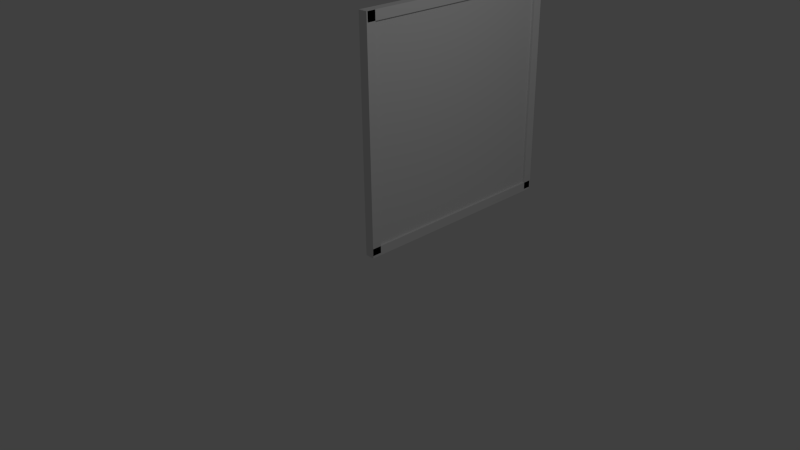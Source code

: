# Source: cuadre2.blend  (saved by Blender 2.68.0; exported with 4.5.12 LTS)
import bpy
from mathutils import Matrix  # noqa: F401  (used for matrix-valued properties, if any)

bpy.ops.wm.read_factory_settings(use_empty=True)
scene = bpy.context.scene
scene.name = 'Scene'

# ---- collections
col_collection_1 = bpy.data.collections.new('Collection 1'); scene.collection.children.link(col_collection_1)

# ---- materials (node trees are filled in below, after node groups)
mat_dibujo = bpy.data.materials.new('dibujo')
mat_dibujo.alpha_threshold = 0.0
mat_dibujo.use_transparent_shadow = False
mat_dibujo.roughness = 0.5
mat_dibujo.line_color = (0.0, 0.0, 0.0, 1.0)
mat_plata = bpy.data.materials.new('Plata')
mat_plata.alpha_threshold = 0.0
mat_plata.use_transparent_shadow = False
mat_plata.roughness = 0.5
mat_plata.line_color = (0.0, 0.0, 0.0, 1.0)
mat_material = bpy.data.materials.new('Material')
mat_material.alpha_threshold = 0.0
mat_material.use_transparent_shadow = False
mat_material.roughness = 0.5
mat_material.line_color = (0.0, 0.0, 0.0, 1.0)
mat_material_001 = bpy.data.materials.new('Material.001')
mat_material_001.alpha_threshold = 0.0
mat_material_001.use_transparent_shadow = False
mat_material_001.roughness = 0.5
mat_material_001.line_color = (0.0, 0.0, 0.0, 1.0)
mat_material_003 = bpy.data.materials.new('Material.003')
mat_material_003.alpha_threshold = 0.0
mat_material_003.use_transparent_shadow = False
mat_material_003.roughness = 0.5
mat_material_003.line_color = (0.0, 0.0, 0.0, 1.0)

# ---- material node trees

# ---- world
world_world = bpy.data.worlds.new('World'); scene.world = world_world
world_world.color = (0.05088, 0.05088, 0.05088)
world_world.use_sun_shadow = False
world_world.sun_shadow_jitter_overblur = 0.0
world_world.cycles.sampling_method = 'MANUAL'
world_world.cycles.sample_map_resolution = 256

# ---- cameras
cam_camera = bpy.data.cameras.new('Camera')
cam_camera.clip_end = 100.0
cam_camera.lens = 35.0
cam_camera.sensor_width = 32.0
cam_camera.sensor_height = 18.0
cam_camera.ortho_scale = 7.314
cam_camera.dof.focus_distance = 0.0
cam_camera.dof.aperture_fstop = 128.0

# ---- lights
light_lamp = bpy.data.lights.new('Lamp', 'POINT')
light_lamp.transmission_factor = 0.0
light_lamp.cutoff_distance = 30.0
light_lamp.energy = 100.0
light_lamp.shadow_buffer_clip_start = 1.001
light_lamp.shadow_soft_size = 0.1
light_lamp.shadow_maximum_resolution = 0.006
light_lamp.use_absolute_resolution = True
light_lamp.cycles.use_multiple_importance_sampling = False

# ---- meshes
me_cube_004 = bpy.data.meshes.new('Cube.004')
me_cube_004.from_pydata([(-1.0, -1.0, -1.0), (-1.0, 1.0, -1.0), (1.0, 1.0, -1.0), (1.0, -1.0, -1.0), (-1.0, -1.0, 1.0), (-1.0, 1.0, 1.0), (1.0, 1.0, 1.0), (1.0, -1.0, 1.0)], [], [(4, 5, 1, 0), (5, 6, 2, 1), (6, 7, 3, 2), (7, 4, 0, 3), (0, 1, 2, 3), (7, 6, 5, 4)])
_uv = me_cube_004.uv_layers.new(name='UVMap')
_uv.uv.foreach_set('vector', [0.9599, 0.0, 0.05749, 0.1174, 0.0, 0.9668, 0.9953, 1.0, 0.05749, 0.1174, 0.0682, 0.1232, 0.01222, 0.9661, 0.0, 0.9668, 0.0682, 0.1232, 0.9645, 0.007752, 1.0, 0.9988, 0.01222, 0.9661, 0.9645, 0.007752, 0.9599, 0.0, 0.9953, 1.0, 1.0, 0.9988, 0.9953, 1.0, 0.0, 0.9668, 0.01222, 0.9661, 1.0, 0.9988, 0.9645, 0.007752, 0.0682, 0.1232, 0.05749, 0.1174, 0.9599, 0.0])
me_cube_004.materials.append(mat_dibujo)
me_cube_004.use_remesh_preserve_volume = False
me_cube_004.use_remesh_preserve_attributes = False
me_cube_004.use_mirror_vertex_groups = False
me_cube_004.update()
me_cube_002 = bpy.data.meshes.new('Cube.002')
me_cube_002.from_pydata([(1.0, 44.4, 0.997), (1.0, 46.4, 0.997), (-1.0, 46.4, 0.997), (-1.0, 44.4, 0.997), (1.0, 44.41, -1.003), (1.0, 46.41, -1.003), (-1.0, 46.41, -1.003), (-1.0, 44.41, -1.003), (-1.0, 46.39, 0.9345), (-1.0, 46.39, 1.019), (1.0, 46.39, 1.019), (1.0, 46.39, 0.9345), (-1.0, -0.7811, 0.9343), (-1.0, -0.7813, 1.019), (1.0, -0.7813, 1.019), (1.0, -0.7811, 0.9343), (1.0, 1.0, -1.0), (1.0, -1.0, -1.0), (-1.0, -1.0, -1.0), (-1.0, 1.0, -1.0), (1.0, 1.0, 1.0), (1.0, -1.0, 1.0), (-1.0, -1.0, 1.0), (-1.0, 1.0, 1.0), (-1.0, -0.9888, -0.9196), (-1.0, -0.9888, -1.004), (1.0, -0.9888, -1.004), (1.0, -0.9888, -0.9196), (-1.0, 46.18, -0.9196), (-1.0, 46.18, -1.004), (1.0, 46.18, -1.004), (1.0, 46.18, -0.9196)], [], [(0, 1, 2, 3), (4, 7, 6, 5), (0, 4, 5, 1), (1, 5, 6, 2), (2, 6, 7, 3), (4, 0, 3, 7), (8, 9, 10, 11), (12, 15, 14, 13), (8, 12, 13, 9), (9, 13, 14, 10), (10, 14, 15, 11), (12, 8, 11, 15), (16, 17, 18, 19), (20, 23, 22, 21), (16, 20, 21, 17), (17, 21, 22, 18), (18, 22, 23, 19), (20, 16, 19, 23), (24, 25, 26, 27), (28, 31, 30, 29), (24, 28, 29, 25), (25, 29, 30, 26), (26, 30, 31, 27), (28, 24, 27, 31)])
me_cube_002.polygons.foreach_set('material_index', [1, 1, 1, 1, 1, 1, 2, 2, 2, 2, 2, 2, 0, 0, 0, 0, 0, 0, 3, 3, 3, 3, 3, 3])
_uv = me_cube_002.uv_layers.new(name='UV coord')
_uv.uv.foreach_set('vector', [0.07183, 0.1061, 0.04019, 0.1095, 0.06435, 0.118, 0.0956, 0.1147, 0.03316, 0.8963, 0.0591, 0.8895, 0.02637, 0.8861, 0.0, 0.8928, 0.07183, 0.1061, 0.03316, 0.8963, 0.0, 0.8928, 0.04019, 0.1095, 0.04019, 0.1095, 0.0, 0.8928, 0.02637, 0.8861, 0.06435, 0.118, 0.06435, 0.118, 0.02637, 0.8861, 0.0591, 0.8895, 0.0956, 0.1147, 0.03316, 0.8963, 0.07183, 0.1061, 0.0956, 0.1147, 0.0591, 0.8895, 0.0634, 0.1407, 0.06493, 0.1099, 0.04079, 0.1013, 0.03918, 0.1327, 0.976, 0.05124, 0.9677, 0.03903, 0.9669, 0.0, 0.9752, 0.01309, 0.0634, 0.1407, 0.976, 0.05124, 0.9752, 0.01309, 0.06493, 0.1099, 0.06493, 0.1099, 0.9752, 0.01309, 0.9669, 0.0, 0.04079, 0.1013, 0.04079, 0.1013, 0.9669, 0.0, 0.9677, 0.03903, 0.03918, 0.1327, 0.976, 0.05124, 0.0634, 0.1407, 0.03918, 0.1327, 0.9677, 0.03903, 0.939, 0.992, 0.9917, 0.9977, 1.0, 0.9865, 0.9486, 0.9811, 0.9237, 0.01345, 0.9329, 0.02612, 0.9807, 0.02113, 0.9725, 0.008205, 0.939, 0.992, 0.9237, 0.01345, 0.9725, 0.008205, 0.9917, 0.9977, 0.9917, 0.9977, 0.9725, 0.008205, 0.9807, 0.02113, 1.0, 0.9865, 1.0, 0.9865, 0.9807, 0.02113, 0.9329, 0.02612, 0.9486, 0.9811, 0.9237, 0.01345, 0.939, 0.992, 0.9486, 0.9811, 0.9329, 0.02612, 0.9989, 0.945, 0.9998, 0.9888, 0.9914, 1.0, 0.9906, 0.955, 0.03165, 0.8526, 0.005427, 0.8586, 0.003636, 0.8938, 0.02996, 0.887, 0.9989, 0.945, 0.03165, 0.8526, 0.02996, 0.887, 0.9998, 0.9888, 0.9998, 0.9888, 0.02996, 0.887, 0.003636, 0.8938, 0.9914, 1.0, 0.9914, 1.0, 0.003636, 0.8938, 0.005427, 0.8586, 0.9906, 0.955, 0.03165, 0.8526, 0.9989, 0.945, 0.9906, 0.955, 0.005427, 0.8586])
me_cube_002.materials.append(mat_plata)
me_cube_002.materials.append(mat_material)
me_cube_002.materials.append(mat_material_001)
me_cube_002.materials.append(mat_material_003)
me_cube_002.use_remesh_preserve_volume = False
me_cube_002.use_remesh_preserve_attributes = False
me_cube_002.use_mirror_vertex_groups = False
me_cube_002.update()

# ---- objects
ob_cube = bpy.data.objects.new('Cube', me_cube_004)
ob_lamp = bpy.data.objects.new('Lamp', light_lamp)
ob_camera = bpy.data.objects.new('Camera', cam_camera)
ob_cube_002 = bpy.data.objects.new('Cube.002', me_cube_002)

# ---- transforms, parenting, visibility, modifiers, constraints
ob_cube.location = (0.0, 1.48, 1.585)
ob_cube.scale = (-0.03172, -1.494, -1.486)
ob_cube.lineart.crease_threshold = 0.0
ob_lamp.location = (4.076, 1.005, 5.904)
ob_lamp.rotation_euler = (0.6503, 0.05522, 1.866)
ob_lamp.lock_rotations_4d = False
ob_lamp.empty_display_type = 'ARROWS'
ob_lamp.color = (0.0, 0.0, 0.0, 0.0)
ob_lamp.lineart.crease_threshold = 0.0
ob_camera.location = (7.481, -6.508, 5.344)
ob_camera.rotation_euler = (1.109, 0.01082, 0.8149)
ob_camera.lock_rotations_4d = False
ob_camera.empty_display_type = 'ARROWS'
ob_camera.color = (0.0, 0.0, 0.0, 0.0)
ob_camera.display_type = 'WIRE'
ob_camera.lineart.crease_threshold = 0.0
ob_cube_002.location = (0.0, 2.996, 1.571)
ob_cube_002.rotation_euler = (3.142, -0.0, 0.0)
ob_cube_002.scale = (0.06598, 0.06598, 1.556)
ob_cube_002.lock_rotations_4d = False
ob_cube_002.empty_display_type = 'ARROWS'
ob_cube_002.lineart.crease_threshold = 0.0

# ---- collection membership
col_collection_1.objects.link(ob_cube)
col_collection_1.objects.link(ob_lamp)
col_collection_1.objects.link(ob_camera)
col_collection_1.objects.link(ob_cube_002)

# ---- scene / render settings (as saved in the file)
scene.camera = ob_camera
scene.frame_start = 1; scene.frame_end = 250; scene.frame_set(1)
scene.render.engine = 'BLENDER_EEVEE_NEXT'
scene.render.image_settings.color_mode = 'RGB'
scene.render.image_settings.compression = 90
scene.render.resolution_percentage = 50
scene.render.dither_intensity = 0.0
scene.cycles.use_denoising = False
scene.cycles.samples = 10
scene.cycles.sampling_pattern = 'TABULATED_SOBOL'
scene.cycles.light_sampling_threshold = 0.0
scene.cycles.use_adaptive_sampling = False
scene.cycles.use_light_tree = False
scene.cycles.blur_glossy = 0.0
scene.cycles.volume_bounces = 1
scene.cycles.pixel_filter_type = 'GAUSSIAN'
scene.cycles.sample_clamp_indirect = 0.0
scene.view_settings.view_transform = 'Standard'
bpy.context.view_layer.update()
